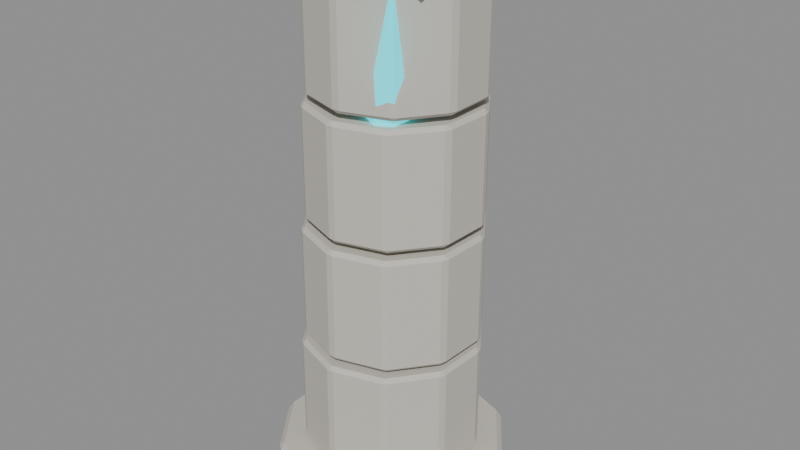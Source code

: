 # Source: source.blend  (saved by Blender 4.2.67; exported with 4.5.12 LTS)
import bpy
from mathutils import Matrix  # noqa: F401  (used for matrix-valued properties, if any)

bpy.ops.wm.read_factory_settings(use_empty=True)
scene = bpy.context.scene
scene.name = 'crystal-ruins-damaged-column-v01'

# ---- materials (node trees are filled in below, after node groups)
mat_crystalruins_stone = bpy.data.materials.new('CrystalRuins_Stone')
mat_crystalruins_stone.diffuse_color = (0.58, 0.55, 0.49, 1.0)
mat_crystalruins_fracture = bpy.data.materials.new('CrystalRuins_Fracture')
mat_crystalruins_fracture.diffuse_color = (0.12, 0.105, 0.12, 1.0)
mat_crystalruins_deposit = bpy.data.materials.new('CrystalRuins_Deposit')
mat_crystalruins_deposit.diffuse_color = (0.25, 0.22, 0.23, 1.0)
mat_crystalruins_cyan = bpy.data.materials.new('CrystalRuins_Cyan')
mat_crystalruins_cyan.diffuse_color = (0.025, 0.72, 0.82, 1.0)

# ---- material node trees
mat_crystalruins_stone.use_nodes = True; mat_crystalruins_stone.node_tree.nodes.clear()
_N = mat_crystalruins_stone.node_tree.nodes; _L = mat_crystalruins_stone.node_tree.links
n0 = _N.new('ShaderNodeBsdfPrincipled'); n0.name = 'Principled BSDF'; n0.location = (10, 300)
n0.inputs[0].default_value = (0.58, 0.55, 0.49, 1.0)
n0.inputs[2].default_value = 0.82
n0.inputs[27].default_value = (0.58, 0.55, 0.49, 1.0)
n1 = _N.new('ShaderNodeOutputMaterial'); n1.name = 'Material Output'; n1.location = (300, 300)
_L.new(n0.outputs[0], n1.inputs[0])
n1.is_active_output = True
mat_crystalruins_fracture.use_nodes = True; mat_crystalruins_fracture.node_tree.nodes.clear()
_N = mat_crystalruins_fracture.node_tree.nodes; _L = mat_crystalruins_fracture.node_tree.links
n0 = _N.new('ShaderNodeBsdfPrincipled'); n0.name = 'Principled BSDF'; n0.location = (10, 300)
n0.inputs[0].default_value = (0.12, 0.105, 0.12, 1.0)
n0.inputs[2].default_value = 0.9
n0.inputs[27].default_value = (0.12, 0.105, 0.12, 1.0)
n1 = _N.new('ShaderNodeOutputMaterial'); n1.name = 'Material Output'; n1.location = (300, 300)
_L.new(n0.outputs[0], n1.inputs[0])
n1.is_active_output = True
mat_crystalruins_deposit.use_nodes = True; mat_crystalruins_deposit.node_tree.nodes.clear()
_N = mat_crystalruins_deposit.node_tree.nodes; _L = mat_crystalruins_deposit.node_tree.links
n0 = _N.new('ShaderNodeBsdfPrincipled'); n0.name = 'Principled BSDF'; n0.location = (10, 300)
n0.inputs[0].default_value = (0.25, 0.22, 0.23, 1.0)
n0.inputs[2].default_value = 0.96
n0.inputs[27].default_value = (0.25, 0.22, 0.23, 1.0)
n1 = _N.new('ShaderNodeOutputMaterial'); n1.name = 'Material Output'; n1.location = (300, 300)
_L.new(n0.outputs[0], n1.inputs[0])
n1.is_active_output = True
mat_crystalruins_cyan.use_nodes = True; mat_crystalruins_cyan.node_tree.nodes.clear()
_N = mat_crystalruins_cyan.node_tree.nodes; _L = mat_crystalruins_cyan.node_tree.links
n0 = _N.new('ShaderNodeBsdfPrincipled'); n0.name = 'Principled BSDF'; n0.location = (10, 300)
n0.inputs[0].default_value = (0.025, 0.72, 0.82, 1.0)
n0.inputs[1].default_value = 0.08
n0.inputs[2].default_value = 0.26
n0.inputs[27].default_value = (0.025, 0.72, 0.82, 1.0)
n0.inputs[28].default_value = 1.15
n1 = _N.new('ShaderNodeOutputMaterial'); n1.name = 'Material Output'; n1.location = (300, 300)
_L.new(n0.outputs[0], n1.inputs[0])
n1.is_active_output = True

# ---- meshes
me_crystal_ruins_damaged_column_v01_base_nocol_mesh = bpy.data.meshes.new('crystal-ruins-damaged-column-v01_base_nocol_mesh')
me_crystal_ruins_damaged_column_v01_base_nocol_mesh.from_pydata([(0.0, 1.365, -0.1838), (0.0, 1.365, 0.1838), (0.8023, 1.104, -0.1838), (0.8023, 1.104, 0.1838), (1.298, 0.4218, -0.1838), (1.298, 0.4218, 0.1838), (1.298, -0.4218, -0.1838), (1.298, -0.4218, 0.1838), (0.8023, -1.104, -0.1838), (0.8023, -1.104, 0.1838), (0.0, -1.365, -0.1838), (0.0, -1.365, 0.1838), (-0.8023, -1.104, -0.1838), (-0.8023, -1.104, 0.1838), (-1.298, -0.4218, -0.1838), (-1.298, -0.4218, 0.1838), (-1.298, 0.4218, -0.1838), (-1.298, 0.4218, 0.1838), (-0.8023, 1.104, -0.1838), (-0.8023, 1.104, 0.1838)], [], [(0, 1, 3, 2), (2, 3, 5, 4), (4, 5, 7, 6), (6, 7, 9, 8), (8, 9, 11, 10), (10, 11, 13, 12), (12, 13, 15, 14), (14, 15, 17, 16), (3, 1, 19, 17, 15, 13, 11, 9, 7, 5), (16, 17, 19, 18), (18, 19, 1, 0), (0, 2, 4, 6, 8, 10, 12, 14, 16, 18)])
me_crystal_ruins_damaged_column_v01_base_nocol_mesh.materials.append(mat_crystalruins_stone)
me_crystal_ruins_damaged_column_v01_base_nocol_mesh.update()
me_crystal_ruins_damaged_column_v01_shaft_00_nocol_mesh = bpy.data.meshes.new('crystal-ruins-damaged-column-v01_shaft_00_nocol_mesh')
me_crystal_ruins_damaged_column_v01_shaft_00_nocol_mesh.from_pydata([(0.01672, 1.05, -0.6629), (0.01937, 1.05, 0.6629), (0.6304, 0.8388, -0.6641), (0.633, 0.8387, 0.6616), (1.003, 0.3073, -0.6649), (1.005, 0.3072, 0.6609), (0.9916, -0.3416, -0.6649), (0.9942, -0.3416, 0.6609), (0.6012, -0.8599, -0.6641), (0.6038, -0.86, 0.6616), (-0.01937, -1.05, -0.6629), (-0.01672, -1.05, 0.6629), (-0.633, -0.8387, -0.6616), (-0.6304, -0.8388, 0.6641), (-1.005, -0.3072, -0.6609), (-1.003, -0.3073, 0.6649), (-0.9942, 0.3416, -0.6609), (-0.9916, 0.3416, 0.6649), (-0.6038, 0.86, -0.6616), (-0.6012, 0.8599, 0.6641)], [], [(0, 1, 3, 2), (2, 3, 5, 4), (4, 5, 7, 6), (6, 7, 9, 8), (8, 9, 11, 10), (10, 11, 13, 12), (12, 13, 15, 14), (14, 15, 17, 16), (3, 1, 19, 17, 15, 13, 11, 9, 7, 5), (16, 17, 19, 18), (18, 19, 1, 0), (0, 2, 4, 6, 8, 10, 12, 14, 16, 18)])
me_crystal_ruins_damaged_column_v01_shaft_00_nocol_mesh.materials.append(mat_crystalruins_stone)
me_crystal_ruins_damaged_column_v01_shaft_00_nocol_mesh.update()
me_crystal_ruins_damaged_column_v01_shaft_01_nocol_mesh = bpy.data.meshes.new('crystal-ruins-damaged-column-v01_shaft_01_nocol_mesh')
me_crystal_ruins_damaged_column_v01_shaft_01_nocol_mesh.from_pydata([(0.02783, 1.023, -0.6629), (0.03048, 1.023, 0.6629), (0.6238, 0.8108, -0.6641), (0.6264, 0.8107, 0.6617), (0.9809, 0.2885, -0.6648), (0.9836, 0.2885, 0.6609), (0.9629, -0.3439, -0.6648), (0.9656, -0.344, 0.6609), (0.5766, -0.845, -0.6641), (0.5792, -0.8451, 0.6617), (-0.03048, -1.023, -0.6629), (-0.02783, -1.023, 0.6629), (-0.6264, -0.8107, -0.6617), (-0.6238, -0.8108, 0.6641), (-0.9836, -0.2885, -0.6609), (-0.9809, -0.2885, 0.6648), (-0.9656, 0.344, -0.6609), (-0.9629, 0.3439, 0.6648), (-0.5792, 0.8451, -0.6617), (-0.5766, 0.845, 0.6641)], [], [(0, 1, 3, 2), (2, 3, 5, 4), (4, 5, 7, 6), (6, 7, 9, 8), (8, 9, 11, 10), (10, 11, 13, 12), (12, 13, 15, 14), (14, 15, 17, 16), (3, 1, 19, 17, 15, 13, 11, 9, 7, 5), (16, 17, 19, 18), (18, 19, 1, 0), (0, 2, 4, 6, 8, 10, 12, 14, 16, 18)])
me_crystal_ruins_damaged_column_v01_shaft_01_nocol_mesh.materials.append(mat_crystalruins_stone)
me_crystal_ruins_damaged_column_v01_shaft_01_nocol_mesh.update()
me_crystal_ruins_damaged_column_v01_shaft_02_nocol_mesh = bpy.data.meshes.new('crystal-ruins-damaged-column-v01_shaft_02_nocol_mesh')
me_crystal_ruins_damaged_column_v01_shaft_02_nocol_mesh.from_pydata([(0.02899, 0.9971, -0.6629), (0.03164, 0.997, 0.6629), (0.6092, 0.7888, -0.664), (0.6119, 0.7888, 0.6617), (0.9563, 0.2793, -0.6648), (0.9589, 0.2792, 0.661), (0.9375, -0.3369, -0.6648), (0.9402, -0.337, 0.661), (0.5602, -0.8244, -0.664), (0.5628, -0.8245, 0.6617), (-0.03164, -0.997, -0.6629), (-0.02899, -0.9971, 0.6629), (-0.6119, -0.7888, -0.6617), (-0.6092, -0.7888, 0.664), (-0.9589, -0.2792, -0.661), (-0.9563, -0.2793, 0.6648), (-0.9402, 0.337, -0.661), (-0.9375, 0.3369, 0.6648), (-0.5628, 0.8245, -0.6617), (-0.5602, 0.8244, 0.664)], [], [(0, 1, 3, 2), (2, 3, 5, 4), (4, 5, 7, 6), (6, 7, 9, 8), (8, 9, 11, 10), (10, 11, 13, 12), (12, 13, 15, 14), (14, 15, 17, 16), (3, 1, 19, 17, 15, 13, 11, 9, 7, 5), (16, 17, 19, 18), (18, 19, 1, 0), (0, 2, 4, 6, 8, 10, 12, 14, 16, 18)])
me_crystal_ruins_damaged_column_v01_shaft_02_nocol_mesh.materials.append(mat_crystalruins_stone)
me_crystal_ruins_damaged_column_v01_shaft_02_nocol_mesh.update()
me_crystal_ruins_damaged_column_v01_shaft_03_nocol_mesh = bpy.data.meshes.new('crystal-ruins-damaged-column-v01_shaft_03_nocol_mesh')
me_crystal_ruins_damaged_column_v01_shaft_03_nocol_mesh.from_pydata([(-0.01997, 0.971, -0.6629), (-0.01732, 0.9711, 0.6629), (0.5544, 0.7965, -0.664), (0.557, 0.7966, 0.6617), (0.9165, 0.3178, -0.6647), (0.9191, 0.3178, 0.661), (0.928, -0.2824, -0.6647), (0.9306, -0.2823, 0.661), (0.5845, -0.7747, -0.664), (0.5872, -0.7746, 0.6617), (0.01732, -0.9711, -0.6629), (0.01997, -0.971, 0.6629), (-0.557, -0.7966, -0.6617), (-0.5544, -0.7965, 0.664), (-0.9191, -0.3178, -0.661), (-0.9165, -0.3178, 0.6647), (-0.9306, 0.2823, -0.661), (-0.928, 0.2824, 0.6647), (-0.5872, 0.7746, -0.6617), (-0.5845, 0.7747, 0.664)], [], [(0, 1, 3, 2), (2, 3, 5, 4), (4, 5, 7, 6), (6, 7, 9, 8), (8, 9, 11, 10), (10, 11, 13, 12), (12, 13, 15, 14), (14, 15, 17, 16), (3, 1, 19, 17, 15, 13, 11, 9, 7, 5), (16, 17, 19, 18), (18, 19, 1, 0), (0, 2, 4, 6, 8, 10, 12, 14, 16, 18)])
me_crystal_ruins_damaged_column_v01_shaft_03_nocol_mesh.materials.append(mat_crystalruins_stone)
me_crystal_ruins_damaged_column_v01_shaft_03_nocol_mesh.update()
me_crystal_ruins_damaged_column_v01_fracture_00_nocol_mesh = bpy.data.meshes.new('crystal-ruins-damaged-column-v01_fracture_00_nocol_mesh')
me_crystal_ruins_damaged_column_v01_fracture_00_nocol_mesh.from_pydata([(-0.8202, -0.621, -0.05615), (-0.8128, -0.6317, 0.04299), (-0.8101, 0.6317, 0.07871), (-0.8027, 0.621, 0.1779), (0.8027, -0.621, -0.1779), (0.8101, -0.6317, -0.07871), (0.8128, 0.6317, -0.04299), (0.8202, 0.621, 0.05615)], [], [(0, 1, 3, 2), (2, 3, 7, 6), (6, 7, 5, 4), (4, 5, 1, 0), (2, 6, 4, 0), (7, 3, 1, 5)])
me_crystal_ruins_damaged_column_v01_fracture_00_nocol_mesh.materials.append(mat_crystalruins_fracture)
me_crystal_ruins_damaged_column_v01_fracture_00_nocol_mesh.update()
me_crystal_ruins_damaged_column_v01_deposit_00_nocol_mesh = bpy.data.meshes.new('crystal-ruins-damaged-column-v01_deposit_00_nocol_mesh')
me_crystal_ruins_damaged_column_v01_deposit_00_nocol_mesh.from_pydata([(-0.03052, 0.01088, -0.1974), (0.441, -0.009711, -0.1594), (-0.04107, -0.3447, -0.1033), (-0.4852, -0.1966, -0.02645), (-0.2777, 0.2299, -0.03502), (0.2947, 0.3455, -0.1172), (0.2777, -0.2299, 0.03502), (-0.2947, -0.3455, 0.1172), (-0.441, 0.009711, 0.1594), (0.04107, 0.3447, 0.1033), (0.4852, 0.1966, 0.02645), (0.03052, -0.01088, 0.1974)], [], [(0, 1, 2), (1, 0, 5), (0, 2, 3), (0, 3, 4), (0, 4, 5), (1, 5, 10), (2, 1, 6), (3, 2, 7), (4, 3, 8), (5, 4, 9), (1, 10, 6), (2, 6, 7), (3, 7, 8), (4, 8, 9), (5, 9, 10), (6, 10, 11), (7, 6, 11), (8, 7, 11), (9, 8, 11), (10, 9, 11)])
me_crystal_ruins_damaged_column_v01_deposit_00_nocol_mesh.materials.append(mat_crystalruins_deposit)
me_crystal_ruins_damaged_column_v01_deposit_00_nocol_mesh.update()
me_crystal_ruins_damaged_column_v01_deposit_01_nocol_mesh = bpy.data.meshes.new('crystal-ruins-damaged-column-v01_deposit_01_nocol_mesh')
me_crystal_ruins_damaged_column_v01_deposit_01_nocol_mesh.from_pydata([(0.0111, 0.04656, -0.1942), (-0.4436, -0.07107, -0.1345), (-0.05813, 0.3574, -0.009752), (0.4146, 0.3207, 0.008487), (0.3212, -0.1304, -0.105), (-0.2092, -0.3725, -0.1934), (-0.3212, 0.1304, 0.105), (0.2092, 0.3725, 0.1934), (0.4436, 0.07107, 0.1345), (0.05813, -0.3574, 0.009752), (-0.4146, -0.3207, -0.008487), (-0.0111, -0.04656, 0.1942)], [], [(0, 1, 2), (1, 0, 5), (0, 2, 3), (0, 3, 4), (0, 4, 5), (1, 5, 10), (2, 1, 6), (3, 2, 7), (4, 3, 8), (5, 4, 9), (1, 10, 6), (2, 6, 7), (3, 7, 8), (4, 8, 9), (5, 9, 10), (6, 10, 11), (7, 6, 11), (8, 7, 11), (9, 8, 11), (10, 9, 11)])
me_crystal_ruins_damaged_column_v01_deposit_01_nocol_mesh.materials.append(mat_crystalruins_deposit)
me_crystal_ruins_damaged_column_v01_deposit_01_nocol_mesh.update()
me_crystal_ruins_damaged_column_v01_crystal_00_nocol_mesh = bpy.data.meshes.new('crystal-ruins-damaged-column-v01_crystal_00_nocol_mesh')
me_crystal_ruins_damaged_column_v01_crystal_00_nocol_mesh.from_pydata([(-0.2652, 0.5018, -0.6845), (0.2793, -0.2733, 0.7666), (-0.08753, 0.4073, -0.7856), (0.2935, -0.2809, 0.7585), (-0.1006, 0.1957, -0.8616), (0.2925, -0.2978, 0.7524), (-0.2913, 0.07864, -0.8365), (0.2772, -0.3072, 0.7544), (-0.469, 0.1731, -0.7354), (0.263, -0.2996, 0.7625), (-0.4559, 0.3847, -0.6595), (0.264, -0.2827, 0.7686)], [], [(0, 1, 3, 2), (2, 3, 5, 4), (4, 5, 7, 6), (6, 7, 9, 8), (3, 1, 11, 9, 7, 5), (8, 9, 11, 10), (10, 11, 1, 0), (0, 2, 4, 6, 8, 10)])
me_crystal_ruins_damaged_column_v01_crystal_00_nocol_mesh.materials.append(mat_crystalruins_cyan)
me_crystal_ruins_damaged_column_v01_crystal_00_nocol_mesh.update()

# ---- objects
ob_crystal_ruins_damaged_column_v01_base_nocol = bpy.data.objects.new('crystal-ruins-damaged-column-v01_base_nocol', me_crystal_ruins_damaged_column_v01_base_nocol_mesh)
ob_crystal_ruins_damaged_column_v01_shaft_00_nocol = bpy.data.objects.new('crystal-ruins-damaged-column-v01_shaft_00_nocol', me_crystal_ruins_damaged_column_v01_shaft_00_nocol_mesh)
ob_crystal_ruins_damaged_column_v01_shaft_01_nocol = bpy.data.objects.new('crystal-ruins-damaged-column-v01_shaft_01_nocol', me_crystal_ruins_damaged_column_v01_shaft_01_nocol_mesh)
ob_crystal_ruins_damaged_column_v01_shaft_02_nocol = bpy.data.objects.new('crystal-ruins-damaged-column-v01_shaft_02_nocol', me_crystal_ruins_damaged_column_v01_shaft_02_nocol_mesh)
ob_crystal_ruins_damaged_column_v01_shaft_03_nocol = bpy.data.objects.new('crystal-ruins-damaged-column-v01_shaft_03_nocol', me_crystal_ruins_damaged_column_v01_shaft_03_nocol_mesh)
ob_crystal_ruins_damaged_column_v01_fracture_00_nocol = bpy.data.objects.new('crystal-ruins-damaged-column-v01_fracture_00_nocol', me_crystal_ruins_damaged_column_v01_fracture_00_nocol_mesh)
ob_crystal_ruins_damaged_column_v01_deposit_00_nocol = bpy.data.objects.new('crystal-ruins-damaged-column-v01_deposit_00_nocol', me_crystal_ruins_damaged_column_v01_deposit_00_nocol_mesh)
ob_crystal_ruins_damaged_column_v01_deposit_01_nocol = bpy.data.objects.new('crystal-ruins-damaged-column-v01_deposit_01_nocol', me_crystal_ruins_damaged_column_v01_deposit_01_nocol_mesh)
ob_crystal_ruins_damaged_column_v01_crystal_00_nocol = bpy.data.objects.new('crystal-ruins-damaged-column-v01_crystal_00_nocol', me_crystal_ruins_damaged_column_v01_crystal_00_nocol_mesh)

# ---- transforms, parenting, visibility, modifiers, constraints
ob_crystal_ruins_damaged_column_v01_base_nocol.location = (-0.1185, 0.0, 0.2011)
_m = ob_crystal_ruins_damaged_column_v01_base_nocol.modifiers.new('WeatheredEdges', 'BEVEL')
_m.width = 0.06
_m.width_pct = 0.06
ob_crystal_ruins_damaged_column_v01_shaft_00_nocol.location = (-0.1185, 0.01835, 1.09)
_m = ob_crystal_ruins_damaged_column_v01_shaft_00_nocol.modifiers.new('WeatheredEdges', 'BEVEL')
_m.width = 0.045
_m.width_pct = 0.045
ob_crystal_ruins_damaged_column_v01_shaft_01_nocol.location = (-0.09185, 0.02202, 2.5)
_m = ob_crystal_ruins_damaged_column_v01_shaft_01_nocol.modifiers.new('WeatheredEdges', 'BEVEL')
_m.width = 0.045
_m.width_pct = 0.045
ob_crystal_ruins_damaged_column_v01_shaft_02_nocol.location = (-0.06518, 0.02567, 3.911)
_m = ob_crystal_ruins_damaged_column_v01_shaft_02_nocol.modifiers.new('WeatheredEdges', 'BEVEL')
_m.width = 0.045
_m.width_pct = 0.045
ob_crystal_ruins_damaged_column_v01_shaft_03_nocol.location = (-0.03852, 0.02071, 5.321)
_m = ob_crystal_ruins_damaged_column_v01_shaft_03_nocol.modifiers.new('WeatheredEdges', 'BEVEL')
_m.width = 0.045
_m.width_pct = 0.045
ob_crystal_ruins_damaged_column_v01_fracture_00_nocol.location = (-0.03852, 0.0, 6.046)
_m = ob_crystal_ruins_damaged_column_v01_fracture_00_nocol.modifiers.new('WeatheredEdges', 'BEVEL')
_m.width = 0.002
_m.width_pct = 0.002
ob_crystal_ruins_damaged_column_v01_deposit_00_nocol.location = (0.9315, 0.0, 0.1974)
ob_crystal_ruins_damaged_column_v01_deposit_01_nocol.location = (-0.8928, 0.7092, 0.1974)
ob_crystal_ruins_damaged_column_v01_crystal_00_nocol.location = (0.552, -0.8103, 5.305)
ob_crystal_ruins_damaged_column_v01_crystal_00_nocol.rotation_mode = 'QUATERNION'
ob_crystal_ruins_damaged_column_v01_crystal_00_nocol.rotation_quaternion = (1.0, 0.0, 0.0, 0.0)
_m = ob_crystal_ruins_damaged_column_v01_crystal_00_nocol.modifiers.new('WeatheredEdges', 'BEVEL')
_m.width = 0.006756
_m.width_pct = 0.006756

# ---- collection membership
scene.collection.objects.link(ob_crystal_ruins_damaged_column_v01_base_nocol)
scene.collection.objects.link(ob_crystal_ruins_damaged_column_v01_shaft_00_nocol)
scene.collection.objects.link(ob_crystal_ruins_damaged_column_v01_shaft_01_nocol)
scene.collection.objects.link(ob_crystal_ruins_damaged_column_v01_shaft_02_nocol)
scene.collection.objects.link(ob_crystal_ruins_damaged_column_v01_shaft_03_nocol)
scene.collection.objects.link(ob_crystal_ruins_damaged_column_v01_fracture_00_nocol)
scene.collection.objects.link(ob_crystal_ruins_damaged_column_v01_deposit_00_nocol)
scene.collection.objects.link(ob_crystal_ruins_damaged_column_v01_deposit_01_nocol)
scene.collection.objects.link(ob_crystal_ruins_damaged_column_v01_crystal_00_nocol)

# ---- scene / render settings (as saved in the file)
scene.frame_start = 1; scene.frame_end = 1; scene.frame_set(1)
scene.render.engine = 'BLENDER_EEVEE_NEXT'
bpy.context.view_layer.update()

# ---- added for rendering (the .blend has no active camera and no usable light): camera, sun + grey world if the file has none
cam_auto = bpy.data.cameras.new('AutoCamera')
cam_auto.lens = 50.0
cam_auto.sensor_width = 36.0
cam_auto.clip_end = 1000.0
ob_auto_camera = bpy.data.objects.new('AutoCamera', cam_auto)
scene.collection.objects.link(ob_auto_camera)
ob_auto_camera.location = (6.79996, -8.15996, 8.55186)
ob_auto_camera.rotation_euler = (1.09748, -7.21219e-08, 0.694738)
scene.camera = ob_auto_camera
light_auto_sun = bpy.data.lights.new('AutoSun', 'SUN')
light_auto_sun.energy = 3.0
light_auto_sun.angle = 0.0523599
ob_auto_sun = bpy.data.objects.new('AutoSun', light_auto_sun)
scene.collection.objects.link(ob_auto_sun)
ob_auto_sun.rotation_euler = (0.872665, 0.174533, 0.523599)
if scene.world is None:
    world_auto = bpy.data.worlds.new('AutoWorld')
    world_auto.color = (0.3, 0.3, 0.3)
    scene.world = world_auto
bpy.context.view_layer.update()
